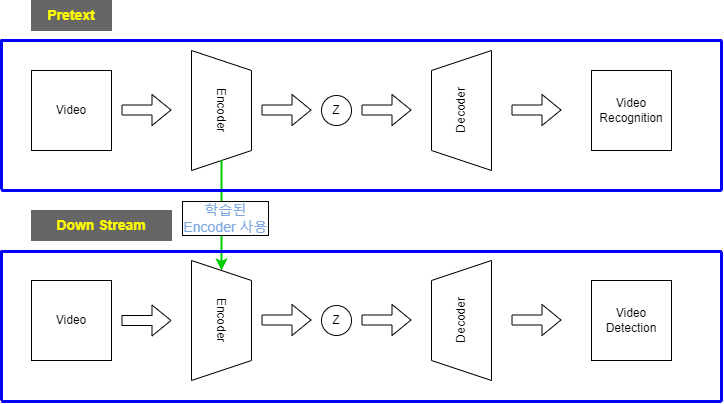

The diagram above was exported from draw.io. Its source (the exported page's mxGraphModel, read from the mxfile embedded in the PNG):
<mxGraphModel dx="1033" dy="628" grid="1" gridSize="10" guides="1" tooltips="1" connect="1" arrows="1" fold="1" page="1" pageScale="1" pageWidth="827" pageHeight="1169" math="0" shadow="0">
  <root>
    <mxCell id="0" />
    <mxCell id="1" parent="0" />
    <mxCell id="8Wrwc_Ix2hULCvHP7WrA-3" value="Encoder" style="shape=trapezoid;perimeter=trapezoidPerimeter;whiteSpace=wrap;html=1;fixedSize=1;rotation=90;" parent="1" vertex="1">
      <mxGeometry x="170" y="210" width="120" height="60" as="geometry" />
    </mxCell>
    <mxCell id="8Wrwc_Ix2hULCvHP7WrA-1" value="Video" style="whiteSpace=wrap;html=1;aspect=fixed;" parent="1" vertex="1">
      <mxGeometry x="40" y="200" width="80" height="80" as="geometry" />
    </mxCell>
    <mxCell id="8Wrwc_Ix2hULCvHP7WrA-2" value="" style="shape=flexArrow;endArrow=classic;html=1;rounded=0;fillColor=#FFFFFF;" parent="1" edge="1">
      <mxGeometry width="50" height="50" relative="1" as="geometry">
        <mxPoint x="130" y="239.5" as="sourcePoint" />
        <mxPoint x="180" y="239.5" as="targetPoint" />
      </mxGeometry>
    </mxCell>
    <mxCell id="8Wrwc_Ix2hULCvHP7WrA-4" value="Decoder" style="shape=trapezoid;perimeter=trapezoidPerimeter;whiteSpace=wrap;html=1;fixedSize=1;rotation=-90;" parent="1" vertex="1">
      <mxGeometry x="410" y="210" width="120" height="60" as="geometry" />
    </mxCell>
    <mxCell id="8Wrwc_Ix2hULCvHP7WrA-5" value="" style="shape=flexArrow;endArrow=classic;html=1;rounded=0;fillColor=#FFFFFF;" parent="1" edge="1">
      <mxGeometry width="50" height="50" relative="1" as="geometry">
        <mxPoint x="270" y="239.5" as="sourcePoint" />
        <mxPoint x="320" y="239.5" as="targetPoint" />
      </mxGeometry>
    </mxCell>
    <mxCell id="8Wrwc_Ix2hULCvHP7WrA-6" value="Z" style="ellipse;whiteSpace=wrap;html=1;aspect=fixed;" parent="1" vertex="1">
      <mxGeometry x="330" y="225" width="30" height="30" as="geometry" />
    </mxCell>
    <mxCell id="8Wrwc_Ix2hULCvHP7WrA-7" value="" style="shape=flexArrow;endArrow=classic;html=1;rounded=0;fillColor=#FFFFFF;" parent="1" edge="1">
      <mxGeometry width="50" height="50" relative="1" as="geometry">
        <mxPoint x="370" y="239.5" as="sourcePoint" />
        <mxPoint x="420" y="239.5" as="targetPoint" />
      </mxGeometry>
    </mxCell>
    <mxCell id="8Wrwc_Ix2hULCvHP7WrA-8" value="" style="shape=flexArrow;endArrow=classic;html=1;rounded=0;fillColor=#FFFFFF;" parent="1" edge="1">
      <mxGeometry width="50" height="50" relative="1" as="geometry">
        <mxPoint x="520" y="239.5" as="sourcePoint" />
        <mxPoint x="570" y="239.5" as="targetPoint" />
      </mxGeometry>
    </mxCell>
    <mxCell id="8Wrwc_Ix2hULCvHP7WrA-9" value="Video&lt;br&gt;Recognition" style="whiteSpace=wrap;html=1;aspect=fixed;" parent="1" vertex="1">
      <mxGeometry x="600" y="200" width="80" height="80" as="geometry" />
    </mxCell>
    <mxCell id="8Wrwc_Ix2hULCvHP7WrA-11" value="" style="endArrow=classic;html=1;rounded=0;fillColor=#FFFFFF;exitX=1;exitY=0.5;exitDx=0;exitDy=0;entryX=0;entryY=0.5;entryDx=0;entryDy=0;strokeWidth=2;strokeColor=#00CC00;" parent="1" target="8Wrwc_Ix2hULCvHP7WrA-12" edge="1">
      <mxGeometry width="50" height="50" relative="1" as="geometry">
        <mxPoint x="230" y="290" as="sourcePoint" />
        <mxPoint x="229.5" y="390" as="targetPoint" />
      </mxGeometry>
    </mxCell>
    <mxCell id="8Wrwc_Ix2hULCvHP7WrA-25" value="&lt;font color=&quot;#7ea6e0&quot;&gt;학습된 &lt;br&gt;Encoder 사용&lt;/font&gt;" style="edgeLabel;html=1;align=center;verticalAlign=middle;resizable=0;points=[];fontSize=14;fontColor=#FFFF00;labelBorderColor=default;" parent="8Wrwc_Ix2hULCvHP7WrA-11" vertex="1" connectable="0">
      <mxGeometry x="0.3404" y="-4" relative="1" as="geometry">
        <mxPoint x="7" y="-17" as="offset" />
      </mxGeometry>
    </mxCell>
    <mxCell id="8Wrwc_Ix2hULCvHP7WrA-12" value="Encoder" style="shape=trapezoid;perimeter=trapezoidPerimeter;whiteSpace=wrap;html=1;fixedSize=1;rotation=90;" parent="1" vertex="1">
      <mxGeometry x="170" y="420" width="120" height="60" as="geometry" />
    </mxCell>
    <mxCell id="8Wrwc_Ix2hULCvHP7WrA-13" value="&lt;b&gt;&lt;font color=&quot;#ffff00&quot; style=&quot;font-size: 14px;&quot;&gt;Pretext&lt;/font&gt;&lt;/b&gt;" style="rounded=0;whiteSpace=wrap;html=1;fillColor=#666666;strokeColor=#666666;" parent="1" vertex="1">
      <mxGeometry x="40" y="130" width="80" height="30" as="geometry" />
    </mxCell>
    <mxCell id="8Wrwc_Ix2hULCvHP7WrA-15" value="Video" style="whiteSpace=wrap;html=1;aspect=fixed;" parent="1" vertex="1">
      <mxGeometry x="40" y="410" width="80" height="80" as="geometry" />
    </mxCell>
    <mxCell id="8Wrwc_Ix2hULCvHP7WrA-17" value="" style="shape=flexArrow;endArrow=classic;html=1;rounded=0;fillColor=#FFFFFF;" parent="1" edge="1">
      <mxGeometry width="50" height="50" relative="1" as="geometry">
        <mxPoint x="130" y="450" as="sourcePoint" />
        <mxPoint x="180" y="450" as="targetPoint" />
      </mxGeometry>
    </mxCell>
    <mxCell id="8Wrwc_Ix2hULCvHP7WrA-18" value="&lt;b&gt;&lt;font color=&quot;#ffff00&quot; style=&quot;font-size: 14px;&quot;&gt;Down Stream&lt;/font&gt;&lt;/b&gt;" style="rounded=0;whiteSpace=wrap;html=1;fillColor=#666666;strokeColor=#666666;" parent="1" vertex="1">
      <mxGeometry x="40" y="340" width="140" height="30" as="geometry" />
    </mxCell>
    <mxCell id="8Wrwc_Ix2hULCvHP7WrA-28" value="Video&lt;br&gt;Detection" style="whiteSpace=wrap;html=1;aspect=fixed;" parent="1" vertex="1">
      <mxGeometry x="600" y="410" width="80" height="80" as="geometry" />
    </mxCell>
    <mxCell id="8Wrwc_Ix2hULCvHP7WrA-29" value="" style="shape=flexArrow;endArrow=classic;html=1;rounded=0;fillColor=#FFFFFF;" parent="1" edge="1">
      <mxGeometry width="50" height="50" relative="1" as="geometry">
        <mxPoint x="520" y="449.5" as="sourcePoint" />
        <mxPoint x="570" y="449.5" as="targetPoint" />
      </mxGeometry>
    </mxCell>
    <mxCell id="8Wrwc_Ix2hULCvHP7WrA-30" value="Decoder" style="shape=trapezoid;perimeter=trapezoidPerimeter;whiteSpace=wrap;html=1;fixedSize=1;rotation=-90;" parent="1" vertex="1">
      <mxGeometry x="410" y="420" width="120" height="60" as="geometry" />
    </mxCell>
    <mxCell id="8Wrwc_Ix2hULCvHP7WrA-31" value="" style="shape=flexArrow;endArrow=classic;html=1;rounded=0;fillColor=#FFFFFF;" parent="1" edge="1">
      <mxGeometry width="50" height="50" relative="1" as="geometry">
        <mxPoint x="270" y="449.5" as="sourcePoint" />
        <mxPoint x="320" y="449.5" as="targetPoint" />
      </mxGeometry>
    </mxCell>
    <mxCell id="8Wrwc_Ix2hULCvHP7WrA-32" value="Z" style="ellipse;whiteSpace=wrap;html=1;aspect=fixed;" parent="1" vertex="1">
      <mxGeometry x="330" y="435" width="30" height="30" as="geometry" />
    </mxCell>
    <mxCell id="8Wrwc_Ix2hULCvHP7WrA-33" value="" style="shape=flexArrow;endArrow=classic;html=1;rounded=0;fillColor=#FFFFFF;" parent="1" edge="1">
      <mxGeometry width="50" height="50" relative="1" as="geometry">
        <mxPoint x="370" y="449.5" as="sourcePoint" />
        <mxPoint x="420" y="449.5" as="targetPoint" />
      </mxGeometry>
    </mxCell>
    <mxCell id="EFH8m8blg7BbdlC-Pk6k-2" value="" style="group;fillColor=none;strokeColor=#0000FF;strokeWidth=1;" parent="1" vertex="1" connectable="0">
      <mxGeometry x="10" y="169" width="720" height="151" as="geometry" />
    </mxCell>
    <mxCell id="8Wrwc_Ix2hULCvHP7WrA-34" value="" style="endArrow=none;html=1;fontFamily=Helvetica;fontSize=14;fontColor=#7EA6E0;align=center;strokeColor=#0000FF;strokeWidth=3;fillColor=#FFFFFF;" parent="EFH8m8blg7BbdlC-Pk6k-2" edge="1">
      <mxGeometry width="50" height="50" relative="1" as="geometry">
        <mxPoint y="151" as="sourcePoint" />
        <mxPoint x="720" y="151" as="targetPoint" />
      </mxGeometry>
    </mxCell>
    <mxCell id="8Wrwc_Ix2hULCvHP7WrA-39" value="" style="endArrow=none;html=1;strokeWidth=3;rounded=1;fontSize=14;fontColor=#7EA6E0;fillColor=#FFFFFF;strokeColor=#0000FF;" parent="EFH8m8blg7BbdlC-Pk6k-2" edge="1">
      <mxGeometry width="50" height="50" relative="1" as="geometry">
        <mxPoint x="720" y="151" as="sourcePoint" />
        <mxPoint x="720" y="1" as="targetPoint" />
      </mxGeometry>
    </mxCell>
    <mxCell id="8Wrwc_Ix2hULCvHP7WrA-40" value="" style="endArrow=none;html=1;strokeWidth=3;rounded=1;fontSize=14;fontColor=#7EA6E0;fillColor=#FFFFFF;strokeColor=#0000FF;" parent="EFH8m8blg7BbdlC-Pk6k-2" edge="1">
      <mxGeometry width="50" height="50" relative="1" as="geometry">
        <mxPoint y="150" as="sourcePoint" />
        <mxPoint as="targetPoint" />
      </mxGeometry>
    </mxCell>
    <mxCell id="8Wrwc_Ix2hULCvHP7WrA-41" value="" style="endArrow=none;html=1;strokeWidth=3;rounded=1;fontSize=14;fontColor=#7EA6E0;fillColor=#FFFFFF;strokeColor=#0000FF;" parent="EFH8m8blg7BbdlC-Pk6k-2" edge="1">
      <mxGeometry width="50" height="50" relative="1" as="geometry">
        <mxPoint x="720" y="1" as="sourcePoint" />
        <mxPoint y="1" as="targetPoint" />
      </mxGeometry>
    </mxCell>
    <mxCell id="EFH8m8blg7BbdlC-Pk6k-3" value="" style="group;strokeColor=#FF0000;" parent="1" vertex="1" connectable="0">
      <mxGeometry x="10" y="380" width="720" height="151" as="geometry" />
    </mxCell>
    <mxCell id="EFH8m8blg7BbdlC-Pk6k-4" value="" style="endArrow=none;html=1;fontFamily=Helvetica;fontSize=14;fontColor=#7EA6E0;align=center;strokeColor=#0000FF;strokeWidth=3;fillColor=#FFFFFF;" parent="EFH8m8blg7BbdlC-Pk6k-3" edge="1">
      <mxGeometry width="50" height="50" relative="1" as="geometry">
        <mxPoint y="151" as="sourcePoint" />
        <mxPoint x="720" y="151" as="targetPoint" />
      </mxGeometry>
    </mxCell>
    <mxCell id="EFH8m8blg7BbdlC-Pk6k-5" value="" style="endArrow=none;html=1;strokeWidth=3;rounded=1;fontSize=14;fontColor=#7EA6E0;fillColor=#FFFFFF;strokeColor=#0000FF;" parent="EFH8m8blg7BbdlC-Pk6k-3" edge="1">
      <mxGeometry width="50" height="50" relative="1" as="geometry">
        <mxPoint x="720" y="151" as="sourcePoint" />
        <mxPoint x="720" y="1" as="targetPoint" />
      </mxGeometry>
    </mxCell>
    <mxCell id="EFH8m8blg7BbdlC-Pk6k-6" value="" style="endArrow=none;html=1;strokeWidth=3;rounded=1;fontSize=14;fontColor=#7EA6E0;fillColor=#FFFFFF;strokeColor=#0000FF;" parent="EFH8m8blg7BbdlC-Pk6k-3" edge="1">
      <mxGeometry width="50" height="50" relative="1" as="geometry">
        <mxPoint y="150" as="sourcePoint" />
        <mxPoint as="targetPoint" />
      </mxGeometry>
    </mxCell>
    <mxCell id="EFH8m8blg7BbdlC-Pk6k-7" value="" style="endArrow=none;html=1;strokeWidth=3;rounded=1;fontSize=14;fontColor=#7EA6E0;fillColor=#FFFFFF;strokeColor=#0000FF;" parent="EFH8m8blg7BbdlC-Pk6k-3" edge="1">
      <mxGeometry width="50" height="50" relative="1" as="geometry">
        <mxPoint x="720" y="1" as="sourcePoint" />
        <mxPoint y="1" as="targetPoint" />
      </mxGeometry>
    </mxCell>
  </root>
</mxGraphModel>